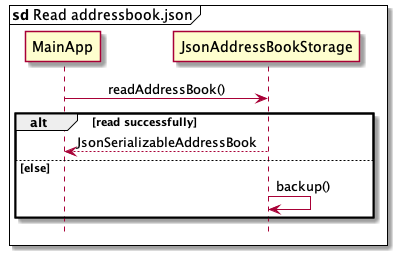

The diagram above was rendered by PlantUML. Its source (embedded in the PNG):
@startuml
'https://plantuml.com/sequence-diagram

mainframe **sd** Read addressbook.json
hide footbox

skinparam Sequence {
    MessageAlign center
    BoxFontSize 15
    BoxPadding 0
    BoxFontColor #FFFFFF
    FontName Arial
}
Participant "MainApp" as main
Participant "JsonAddressBookStorage" as storage

main -> storage: readAddressBook()


alt read successfully
storage --> main: JsonSerializableAddressBook
else else
storage -> storage: backup()
end


@enduml